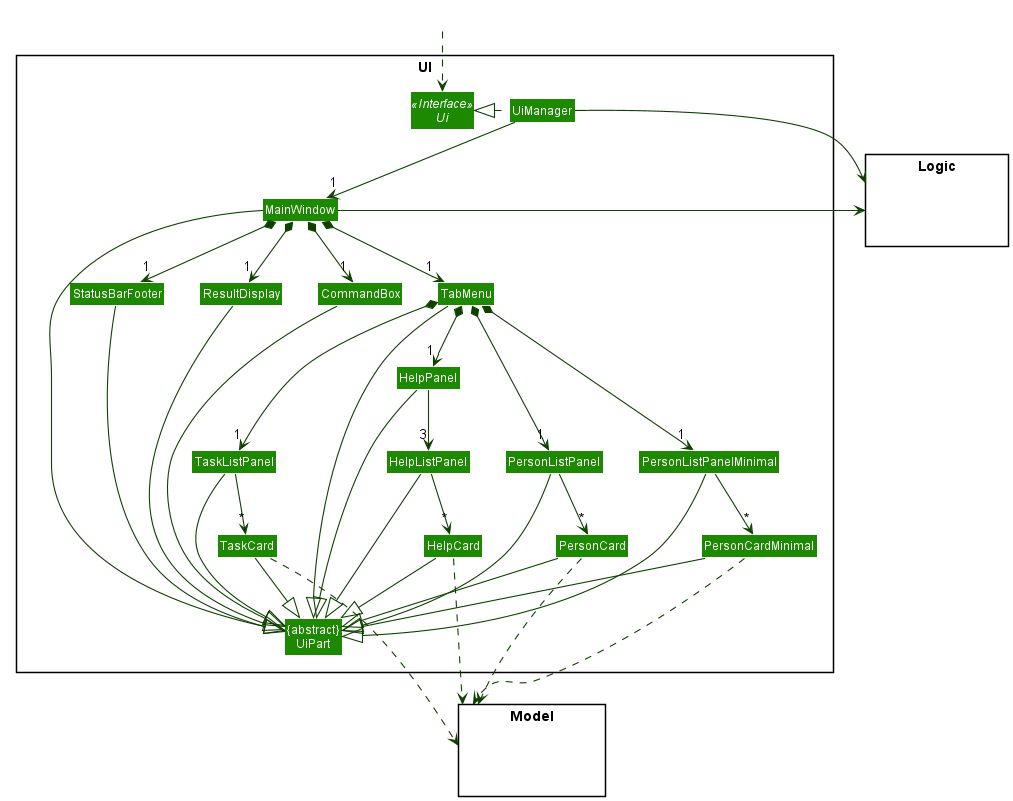

The diagram above was rendered by PlantUML. Its source (embedded in the PNG):
@startuml
!include style.puml
skinparam arrowThickness 1.1
skinparam arrowColor UI_COLOR_T4
skinparam classBackgroundColor UI_COLOR

package UI <<Rectangle>>{
Interface Ui <<Interface>>
Class "{abstract}\nUiPart" as UiPart
Class UiManager
Class MainWindow
Class HelpPanel
Class HelpListPanel
Class HelpCard
Class ResultDisplay
Class PersonListPanel
Class PersonListPanelMinimal
Class PersonCard
Class PersonCardMinimal
Class TabMenu
Class TaskListPanel
Class TaskCard
Class StatusBarFooter
Class CommandBox
}

package Model <<Rectangle>> {
Class HiddenModel #FFFFFF
}

package Logic <<Rectangle>> {
Class HiddenLogic #FFFFFF
}

Class HiddenOutside #FFFFFF
HiddenOutside ..> Ui

UiManager .left.|> Ui
UiManager -down-> "1" MainWindow
MainWindow *-down->  "1" CommandBox
MainWindow *-down-> "1" ResultDisplay
MainWindow *-down-> "1" StatusBarFooter
MainWindow *-down-> "1" TabMenu

TabMenu *-down-> "1" PersonListPanel
PersonListPanel -down-> "*" PersonCard

TabMenu *-down-> "1" TaskListPanel
TaskListPanel -down-> "*" TaskCard
TabMenu *-down-> "1" PersonListPanelMinimal
PersonListPanelMinimal -down-> "*" PersonCardMinimal

TabMenu *-down-> "1" HelpPanel
HelpPanel -down-> "3" HelpListPanel
HelpListPanel -down-> "*" HelpCard

MainWindow -left-|> UiPart

TabMenu --|> UiPart
ResultDisplay --|> UiPart
CommandBox --|> UiPart
PersonListPanel --|> UiPart
PersonCard --|> UiPart
PersonListPanelMinimal --|> UiPart
PersonCardMinimal --|> UiPart
TaskListPanel --|> UiPart
TaskCard --|> UiPart
StatusBarFooter --|> UiPart
HelpPanel --|> UiPart
HelpListPanel --|> UiPart
HelpCard --|> UiPart

PersonCard ..> Model
PersonCardMinimal ..> Model
TaskCard ..> Model
HelpCard ..> Model
UiManager -right-> Logic
MainWindow -left-> Logic


CommandBox -[hidden]left- ResultDisplay
ResultDisplay -[hidden]left- StatusBarFooter
UiPart -[hidden]down- Model

MainWindow -[hidden]-|> UiPart
@enduml